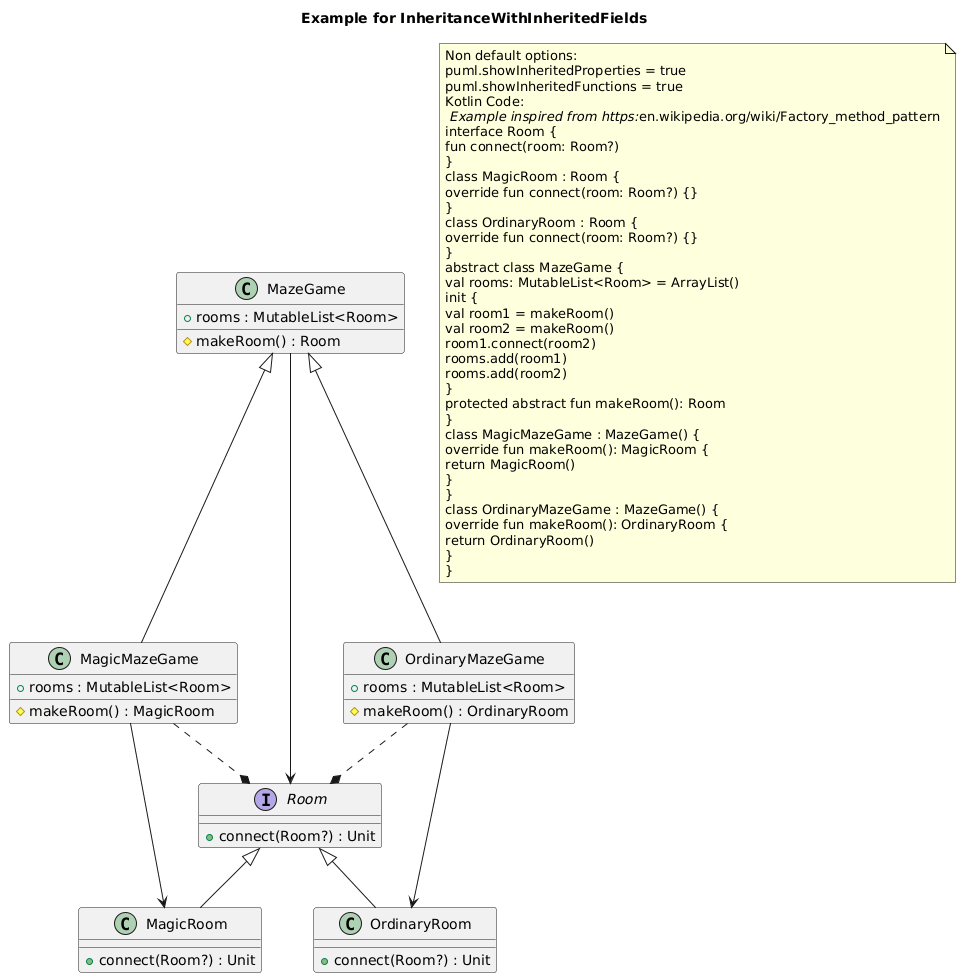

The diagram above was rendered by PlantUML. Its source (embedded in the PNG):
@startuml
title Example for InheritanceWithInheritedFields
interface "Room" as Room {
+ connect(Room?) : Unit
}
class "MagicRoom" as MagicRoom {
+ connect(Room?) : Unit
}
class "OrdinaryRoom" as OrdinaryRoom {
+ connect(Room?) : Unit
}
class "MazeGame" as MazeGame {
+ rooms : MutableList<Room>
# makeRoom() : Room
}
class "MagicMazeGame" as MagicMazeGame {
+ rooms : MutableList<Room>
# makeRoom() : MagicRoom
}
class "OrdinaryMazeGame" as OrdinaryMazeGame {
+ rooms : MutableList<Room>
# makeRoom() : OrdinaryRoom
}
MazeGame --> Room
MazeGame <|-- OrdinaryMazeGame
OrdinaryMazeGame --> OrdinaryRoom
OrdinaryMazeGame ..* Room
MazeGame <|-- MagicMazeGame
MagicMazeGame --> MagicRoom
MagicMazeGame ..* Room
Room <|-- OrdinaryRoom
Room <|-- MagicRoom
note as note_of_code
Non default options:
puml.showInheritedProperties = true
puml.showInheritedFunctions = true
Kotlin Code:
// Example inspired from https://en.wikipedia.org/wiki/Factory_method_pattern
interface Room {
fun connect(room: Room?)
}
class MagicRoom : Room {
override fun connect(room: Room?) {}
}
class OrdinaryRoom : Room {
override fun connect(room: Room?) {}
}
abstract class MazeGame {
val rooms: MutableList<Room> = ArrayList()
init {
val room1 = makeRoom()
val room2 = makeRoom()
room1.connect(room2)
rooms.add(room1)
rooms.add(room2)
}
protected abstract fun makeRoom(): Room
}
class MagicMazeGame : MazeGame() {
override fun makeRoom(): MagicRoom {
return MagicRoom()
}
}
class OrdinaryMazeGame : MazeGame() {
override fun makeRoom(): OrdinaryRoom {
return OrdinaryRoom()
}
}
end note
@enduml